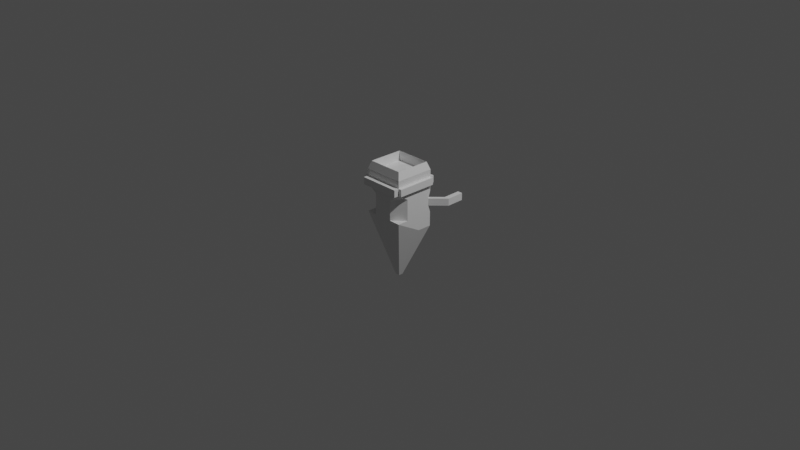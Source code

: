 # Source: torch.blend  (saved by Blender 3.6.13; exported with 4.5.12 LTS)
import bpy
from mathutils import Matrix  # noqa: F401  (used for matrix-valued properties, if any)

bpy.ops.wm.read_factory_settings(use_empty=True)
scene = bpy.context.scene
scene.name = 'Scene'

# ---- collections
col_collection = bpy.data.collections.new('Collection'); scene.collection.children.link(col_collection)

# ---- materials (node trees are filled in below, after node groups)
mat_material = bpy.data.materials.new('Material')
mat_material.alpha_threshold = 0.0
mat_material.use_transparent_shadow = False
mat_material.roughness = 0.5
mat_material.line_color = (0.0, 0.0, 0.0, 1.0)

# ---- material node trees
mat_material.use_nodes = True; mat_material.node_tree.nodes.clear()
_N = mat_material.node_tree.nodes; _L = mat_material.node_tree.links
n0 = _N.new('ShaderNodeOutputMaterial'); n0.name = 'Material Output'; n0.location = (300, 300)
n1 = _N.new('ShaderNodeBsdfPrincipled'); n1.name = 'Principled BSDF'; n1.location = (10, 300)
n1.distribution = 'GGX'
n1.subsurface_method = 'RANDOM_WALK_SKIN'
n1.inputs[3].default_value = 1.45
n1.inputs[27].default_value = (0.0, 0.0, 0.0, 1.0)
n1.inputs[28].default_value = 1.0
_L.new(n1.outputs[0], n0.inputs[0])
n0.is_active_output = True

# ---- world
world_world = bpy.data.worlds.new('World'); scene.world = world_world
world_world.use_nodes = True; world_world.node_tree.nodes.clear()
_N = world_world.node_tree.nodes; _L = world_world.node_tree.links
n0 = _N.new('ShaderNodeOutputWorld'); n0.name = 'World Output'; n0.location = (300, 300)
n1 = _N.new('ShaderNodeBackground'); n1.name = 'Background'; n1.location = (10, 300)
n1.inputs[0].default_value = (0.05088, 0.05088, 0.05088, 1.0)
_L.new(n1.outputs[0], n0.inputs[0])
n0.is_active_output = True
world_world.color = (0.05088, 0.05088, 0.05088)
world_world.use_sun_shadow = False
world_world.sun_shadow_jitter_overblur = 0.0

# ---- cameras
cam_camera = bpy.data.cameras.new('Camera')
cam_camera.clip_end = 100.0
cam_camera.ortho_scale = 7.314

# ---- lights
light_light = bpy.data.lights.new('Light', 'POINT')
light_light.transmission_factor = 0.0
light_light.energy = 1000.0
light_light.shadow_soft_size = 0.1
light_light.shadow_maximum_resolution = 0.006
light_light.use_absolute_resolution = True

# ---- meshes
me_cube = bpy.data.meshes.new('Cube')
me_cube.from_pydata([(0.1105, 0.1105, -1.0), (1.0, 1.0, -0.1105), (0.1105, -0.1105, -1.0), (-1.0, 1.0, -0.1105), (-0.1105, 0.1105, -1.0), (-0.1105, -0.1105, -1.0), (1.0, 1.0, 0.869), (0.869, 0.869, 1.0), (1.0, -1.0, 0.869), (0.869, -0.869, 1.0), (-0.869, 0.869, 1.0), (-1.0, 1.0, 0.869), (-0.869, -0.869, 1.0), (-1.0, -1.0, 0.869), (0.869, -0.869, 0.901), (-0.869, -0.869, 0.901), (0.869, 0.869, 0.901), (-0.869, 0.869, 0.901), (1.0, 1.0, 0.6241), (-1.0, 1.0, 0.6241), (1.0, -1.0, 0.6241), (-1.0, -1.0, 0.6241), (1.0, 1.0, 0.1344), (-1.0, 1.0, 0.1344), (1.0, 1.0, 0.5017), (-1.0, 1.0, 0.5017), (1.0, 1.0, 0.7466), (-1.0, 1.0, 0.7466), (1.0, -1.0, 0.7466), (-1.0, -1.0, 0.7466), (-1.0, 1.202, 0.6241), (1.0, 1.202, 0.6241), (1.0, 1.202, 0.7466), (-1.0, 1.202, 0.7466), (-1.152, -1.0, 0.7466), (-1.152, -1.0, 0.6241), (-1.152, 1.0, 0.6241), (-1.152, 1.0, 0.7466), (1.0, -1.255, 0.7466), (1.0, -1.255, 0.6241), (-1.0, -1.255, 0.7466), (-1.0, -1.255, 0.6241), (1.162, -1.0, 0.7466), (1.162, -1.0, 0.6241), (1.162, 1.0, 0.6241), (1.162, 1.0, 0.7466), (1.0, 0.8768, 0.3792), (0.8768, 1.0, 0.3792), (1.0, 1.0, 0.5016), (0.8768, 1.0, 0.2568), (1.0, 0.8768, 0.2568), (1.0, 1.0, 0.1344), (-0.8794, 1.0, 0.3792), (-1.0, 0.8794, 0.3792), (-1.0, 1.0, 0.4998), (-1.0, 0.8794, 0.2568), (-0.8794, 1.0, 0.2568), (-1.0, 1.0, 0.1362), (1.318, 1.212, 0.3792), (1.195, 1.335, 0.3792), (1.195, 1.335, 0.2568), (1.318, 1.212, 0.2568), (1.645, 1.556, 0.3792), (1.387, 2.447, 0.2568), (1.631, 2.451, 0.2568), (1.645, 1.556, 0.2568), (1.645, 1.556, 0.3792), (1.401, 1.552, 0.3792), (1.401, 1.552, 0.2568), (1.645, 1.556, 0.2568), (1.387, 2.447, 0.3792), (1.631, 2.451, 0.3792), (-0.8794, 1.0, 0.3792), (-1.0, 0.8794, 0.3792), (-1.0, 0.8794, 0.2568), (-0.8794, 1.0, 0.2568), (-1.418, 2.497, 0.3792), (-1.653, 1.567, 0.3792), (-1.653, 1.567, 0.2568), (-1.627, 2.5, 0.3792), (-1.43, 1.579, 0.3792), (-1.638, 1.582, 0.3792), (-1.638, 1.582, 0.2568), (-1.43, 1.579, 0.2568), (-1.418, 2.497, 0.2568), (-1.627, 2.5, 0.2568), (1.0, -1.0, 0.1344), (0.1105, -0.1105, -1.0), (1.0, 0.2843, -0.1105), (-0.1105, -0.1105, -1.0), (-1.0, -1.0, 0.1344), (-1.0, 0.2843, -0.1105), (-1.0, -0.4856, 0.3792), (-0.4856, -1.0, 0.3792), (-0.4856, -1.0, 0.1344), (-1.0, -0.4856, 0.1344), (-1.0, -1.0, 0.1344), (-1.0, -0.4856, 0.5017), (-0.4856, -1.0, 0.5017), (-1.0, -1.0, 0.6241), (-0.4856, -1.0, 0.2568), (-1.0, -0.4856, 0.2568), (0.441, -1.0, 0.3792), (1.0, -0.441, 0.3792), (1.0, -0.441, 0.1344), (0.441, -1.0, 0.1344), (1.0, -1.0, 0.1344), (0.441, -1.0, 0.5017), (1.0, -0.441, 0.5017), (1.0, -1.0, 0.6241), (1.0, -0.441, 0.2568), (0.441, -1.0, 0.2568), (-0.8308, -0.8219, 0.1316), (-0.9495, -1.002, 0.1518), (-0.875, -0.9189, 0.1504), (0.869, -0.869, 0.8355), (-0.869, -0.869, 0.8355), (0.869, 0.869, 0.8355), (-0.869, 0.869, 0.8355)], [(96, 112), (96, 113), (113, 114)], [(27, 11, 6, 26), (29, 13, 11, 27), (4, 0, 2, 5), (10, 12, 15, 17), (107, 109, 20, 21, 99, 98), (0, 4, 3, 1), (86, 106, 105, 94, 96, 90), (5, 2, 87, 89), (28, 8, 13, 29), (9, 12, 13, 8), (7, 9, 8, 6), (12, 10, 11, 13), (10, 7, 6, 11), (26, 6, 8, 28), (14, 16, 117, 115), (9, 7, 16, 14), (12, 9, 14, 15), (7, 10, 17, 16), (23, 57, 56, 49, 51, 22), (101, 92, 53, 55), (95, 101, 55, 57, 23), (46, 48, 24, 108, 103), (24, 18, 20, 109, 108), (25, 19, 18, 24), (3, 23, 22, 1), (4, 5, 89, 91, 3), (97, 99, 21, 19, 25), (111, 102, 93, 100), (52, 54, 25, 24, 48, 47), (22, 51, 50, 110, 104), (1, 22, 104, 106, 86, 88), (105, 111, 100, 94), (91, 90, 96, 95, 23, 3), (26, 28, 42, 45), (21, 20, 39, 41), (27, 19, 36, 37), (26, 18, 31, 32), (30, 33, 32, 31), (27, 26, 32, 33), (19, 27, 33, 30), (18, 19, 30, 31), (35, 34, 37, 36), (29, 27, 37, 34), (21, 29, 34, 35), (19, 21, 35, 36), (39, 38, 40, 41), (29, 21, 41, 40), (28, 29, 40, 38), (20, 28, 38, 39), (44, 45, 42, 43), (18, 26, 45, 44), (20, 18, 44, 43), (28, 20, 43, 42), (46, 47, 48), (49, 50, 51), (46, 50, 61, 58), (92, 97, 25, 54, 53), (52, 53, 54), (55, 56, 57), (55, 53, 73, 74), (56, 52, 47, 49), (58, 61, 65, 62), (47, 46, 58, 59), (49, 47, 59, 60), (50, 49, 60, 61), (60, 59, 67, 68), (63, 70, 71, 64), (61, 60, 68, 69, 65), (69, 66, 62, 65), (67, 66, 71, 70), (59, 58, 62, 66, 67), (69, 68, 63, 64), (66, 69, 64, 71), (68, 67, 70, 63), (74, 73, 77, 78), (56, 55, 74, 75), (52, 56, 75, 72), (53, 52, 72, 73), (72, 75, 83, 80), (78, 77, 81, 82), (75, 74, 78, 82, 83), (76, 84, 85, 79), (80, 83, 84, 76), (73, 72, 80, 81, 77), (83, 82, 85, 84), (81, 80, 76, 79), (82, 81, 79, 85), (86, 87, 88), (89, 90, 91), (86, 90, 89, 87), (2, 0, 1, 88, 87), (94, 95, 96), (97, 98, 99), (97, 92, 93, 98), (101, 95, 94, 100), (92, 101, 100, 93), (50, 46, 103, 110), (104, 105, 106), (107, 108, 109), (107, 102, 103, 108), (111, 105, 104, 110), (102, 111, 110, 103), (102, 107, 98, 93), (117, 118, 116, 115), (17, 15, 116, 118), (15, 14, 115, 116), (16, 17, 118, 117)])
_uv = me_cube.uv_layers.new(name='UVMap')
_uv.uv.foreach_set('vector', [0.5933, 0.25, 0.6086, 0.25, 0.6086, 0.5, 0.5933, 0.5, 0.5933, 0.0, 0.6086, 0.0, 0.6086, 0.25, 0.5933, 0.25, 0.2362, 0.6112, 0.2638, 0.6112, 0.2638, 0.6388, 0.2362, 0.6388, 0.8586, 0.5164, 0.8586, 0.7336, 0.8586, 0.7336, 0.8586, 0.5164, 0.5627, 0.8199, 0.578, 0.75, 0.578, 0.75, 0.578, 1.0, 0.578, 1.0, 0.5627, 0.9357, 0.2638, 0.6112, 0.2362, 0.6112, 0.125, 0.5, 0.375, 0.5, 0.5168, 0.75, 0.5168, 0.75, 0.5168, 0.8199, 0.5168, 0.9357, 0.5168, 1.0, 0.5168, 1.0, 0.2362, 0.6388, 0.2638, 0.6388, 0.2638, 0.6388, 0.2362, 0.6388, 0.5933, 0.75, 0.6086, 0.75, 0.6086, 1.0, 0.5933, 1.0, 0.6414, 0.7336, 0.8586, 0.7336, 0.875, 0.75, 0.625, 0.75, 0.6414, 0.5164, 0.6414, 0.7336, 0.6086, 0.75, 0.6086, 0.5, 0.8586, 0.7336, 0.8586, 0.5164, 0.875, 0.5, 0.875, 0.75, 0.8586, 0.5164, 0.6414, 0.5164, 0.625, 0.5, 0.875, 0.5, 0.5933, 0.5, 0.6086, 0.5, 0.6086, 0.75, 0.5933, 0.75, 0.6414, 0.7336, 0.6414, 0.5164, 0.6414, 0.5164, 0.6414, 0.7336, 0.6414, 0.7336, 0.6414, 0.5164, 0.6414, 0.5164, 0.6414, 0.7336, 0.8586, 0.7336, 0.6414, 0.7336, 0.6414, 0.7336, 0.8586, 0.7336, 0.6414, 0.5164, 0.8586, 0.5164, 0.8586, 0.5164, 0.6414, 0.5164, 0.5168, 0.25, 0.517, 0.25, 0.5321, 0.2651, 0.5321, 0.4846, 0.5168, 0.5, 0.5168, 0.5, 0.5321, 0.0643, 0.5474, 0.0643, 0.5474, 0.2349, 0.5321, 0.2349, 0.5168, 0.0643, 0.5321, 0.0643, 0.5321, 0.2349, 0.517, 0.25, 0.5168, 0.25, 0.5474, 0.5154, 0.5627, 0.5, 0.5627, 0.5, 0.5627, 0.6801, 0.5474, 0.6801, 0.5627, 0.5, 0.578, 0.5, 0.578, 0.75, 0.578, 0.75, 0.5627, 0.6801, 0.5627, 0.25, 0.578, 0.25, 0.578, 0.5, 0.5627, 0.5, 0.4862, 0.25, 0.5168, 0.25, 0.5168, 0.5, 0.4862, 0.5, 0.2362, 0.6112, 0.2362, 0.6388, 0.2362, 0.6388, 0.125, 0.5895, 0.125, 0.5, 0.5627, 0.0643, 0.578, 0.0, 0.578, 0.0, 0.578, 0.25, 0.5627, 0.25, 0.5321, 0.8199, 0.5474, 0.8199, 0.5474, 0.9357, 0.5321, 0.9357, 0.5474, 0.2651, 0.5625, 0.25, 0.5627, 0.25, 0.5627, 0.5, 0.5627, 0.5, 0.5474, 0.4846, 0.5168, 0.5, 0.5168, 0.5, 0.5321, 0.5154, 0.5321, 0.6801, 0.5168, 0.6801, 0.4862, 0.5, 0.5168, 0.5, 0.5168, 0.6801, 0.5168, 0.75, 0.5168, 0.75, 0.4862, 0.5895, 0.5168, 0.8199, 0.5321, 0.8199, 0.5321, 0.9357, 0.5168, 0.9357, 0.4862, 0.1605, 0.5168, 0.0, 0.5168, 0.0, 0.5168, 0.0643, 0.5168, 0.25, 0.4862, 0.25, 0.5933, 0.5, 0.5933, 0.75, 0.5933, 0.75, 0.5933, 0.5, 0.578, 1.0, 0.578, 0.75, 0.578, 0.75, 0.578, 1.0, 0.5933, 0.25, 0.578, 0.25, 0.578, 0.25, 0.5933, 0.25, 0.5933, 0.5, 0.578, 0.5, 0.578, 0.5, 0.5933, 0.5, 0.578, 0.25, 0.5933, 0.25, 0.5933, 0.5, 0.578, 0.5, 0.5933, 0.25, 0.5933, 0.5, 0.5933, 0.5, 0.5933, 0.25, 0.578, 0.25, 0.5933, 0.25, 0.5933, 0.25, 0.578, 0.25, 0.578, 0.5, 0.578, 0.25, 0.578, 0.25, 0.578, 0.5, 0.578, 0.0, 0.5933, 0.0, 0.5933, 0.25, 0.578, 0.25, 0.5933, 0.0, 0.5933, 0.25, 0.5933, 0.25, 0.5933, 0.0, 0.578, 1.0, 0.5933, 1.0, 0.5933, 1.0, 0.578, 1.0, 0.578, 0.25, 0.578, 0.0, 0.578, 0.0, 0.578, 0.25, 0.578, 0.75, 0.5933, 0.75, 0.5933, 1.0, 0.578, 1.0, 0.5933, 1.0, 0.578, 1.0, 0.578, 1.0, 0.5933, 1.0, 0.5933, 0.75, 0.5933, 1.0, 0.5933, 1.0, 0.5933, 0.75, 0.578, 0.75, 0.5933, 0.75, 0.5933, 0.75, 0.578, 0.75, 0.578, 0.5, 0.5933, 0.5, 0.5933, 0.75, 0.578, 0.75, 0.578, 0.5, 0.5933, 0.5, 0.5933, 0.5, 0.578, 0.5, 0.578, 0.75, 0.578, 0.5, 0.578, 0.5, 0.578, 0.75, 0.5933, 0.75, 0.578, 0.75, 0.578, 0.75, 0.5933, 0.75, 0.5474, 0.5154, 0.5474, 0.5, 0.5627, 0.5, 0.5321, 0.4846, 0.5321, 0.5, 0.5168, 0.5, 0.5474, 0.5154, 0.5321, 0.5154, 0.5321, 0.5154, 0.5474, 0.5154, 0.5474, 0.0643, 0.5627, 0.0643, 0.5627, 0.25, 0.5625, 0.25, 0.5474, 0.2349, 0.5474, 0.2651, 0.5474, 0.25, 0.5625, 0.25, 0.5321, 0.2349, 0.5321, 0.25, 0.517, 0.25, 0.5321, 0.2349, 0.5474, 0.2349, 0.5474, 0.2349, 0.5321, 0.2349, 0.5321, 0.2651, 0.5474, 0.2651, 0.5474, 0.4846, 0.5321, 0.4846, 0.5474, 0.5154, 0.5321, 0.5154, 0.5321, 0.5154, 0.5474, 0.5154, 0.5474, 0.5, 0.5474, 0.5154, 0.5474, 0.5154, 0.5474, 0.5, 0.5321, 0.4846, 0.5474, 0.4846, 0.5474, 0.4846, 0.5321, 0.4846, 0.5321, 0.5, 0.5321, 0.4846, 0.5321, 0.4846, 0.5321, 0.5, 0.5321, 0.4846, 0.5474, 0.4846, 0.5474, 0.4846, 0.5321, 0.4846, 0.5321, 0.4846, 0.5474, 0.4846, 0.5474, 0.5154, 0.5321, 0.5154, 0.5321, 0.5, 0.5321, 0.4846, 0.5321, 0.4846, 0.5321, 0.5, 0.5321, 0.5, 0.5321, 0.5154, 0.5474, 0.5154, 0.5474, 0.5154, 0.5321, 0.5154, 0.5474, 0.5, 0.5474, 0.5154, 0.5474, 0.5154, 0.5474, 0.5, 0.5474, 0.5, 0.5474, 0.5154, 0.5474, 0.5154, 0.5474, 0.5154, 0.5474, 0.5, 0.5321, 0.5, 0.5321, 0.4846, 0.5321, 0.4846, 0.5321, 0.5, 0.5474, 0.5154, 0.5321, 0.5154, 0.5321, 0.5154, 0.5474, 0.5154, 0.5321, 0.4846, 0.5474, 0.4846, 0.5474, 0.4846, 0.5321, 0.4846, 0.5321, 0.2349, 0.5474, 0.2349, 0.5474, 0.2349, 0.5321, 0.2349, 0.5321, 0.25, 0.5321, 0.2349, 0.5321, 0.2349, 0.5321, 0.25, 0.5474, 0.2651, 0.5321, 0.2651, 0.5321, 0.2651, 0.5474, 0.2651, 0.5474, 0.25, 0.5474, 0.2651, 0.5474, 0.2651, 0.5474, 0.25, 0.5474, 0.2651, 0.5321, 0.2651, 0.5321, 0.2651, 0.5474, 0.2651, 0.5321, 0.2349, 0.5474, 0.2349, 0.5474, 0.2387, 0.5321, 0.2387, 0.5321, 0.25, 0.5321, 0.2349, 0.5321, 0.2349, 0.5321, 0.2368, 0.5321, 0.25, 0.5474, 0.2651, 0.5321, 0.2651, 0.5321, 0.2387, 0.5474, 0.2387, 0.5474, 0.2651, 0.5321, 0.2651, 0.5321, 0.2651, 0.5474, 0.2651, 0.5474, 0.25, 0.5474, 0.2651, 0.5474, 0.2651, 0.5474, 0.2519, 0.5474, 0.25, 0.5321, 0.25, 0.5321, 0.2368, 0.5321, 0.2368, 0.5321, 0.25, 0.5474, 0.2519, 0.5474, 0.2651, 0.5474, 0.2651, 0.5474, 0.2519, 0.5321, 0.2387, 0.5474, 0.2387, 0.5474, 0.2387, 0.5321, 0.2387, 0.4862, 0.75, 0.2638, 0.6388, 0.4862, 0.5895, 0.2362, 0.6388, 0.125, 0.75, 0.125, 0.5895, 0.375, 0.75, 0.125, 0.75, 0.2362, 0.6388, 0.2638, 0.6388, 0.2638, 0.6388, 0.2638, 0.6112, 0.4862, 0.5, 0.4862, 0.5895, 0.2638, 0.6388, 0.5168, 0.0, 0.5168, 0.0643, 0.5168, 0.0, 0.5627, 0.0643, 0.5627, 0.0, 0.578, 0.0, 0.5627, 0.0643, 0.5474, 0.0643, 0.5474, 0.0, 0.5627, 0.0, 0.5321, 0.0643, 0.5168, 0.0643, 0.5168, 0.0, 0.5321, 0.0, 0.5474, 0.0643, 0.5321, 0.0643, 0.5321, 0.0, 0.5474, 0.0, 0.5321, 0.5154, 0.5474, 0.5154, 0.5474, 0.6801, 0.5321, 0.6801, 0.5168, 0.6801, 0.5168, 0.75, 0.5168, 0.75, 0.5627, 0.8199, 0.5627, 0.75, 0.578, 0.75, 0.5627, 0.8199, 0.5474, 0.8199, 0.5474, 0.6801, 0.5627, 0.6801, 0.5321, 0.8199, 0.5168, 0.8199, 0.5168, 0.6801, 0.5321, 0.6801, 0.5474, 0.8199, 0.5321, 0.8199, 0.5321, 0.6801, 0.5474, 0.6801, 0.5474, 0.8199, 0.5627, 0.8199, 0.5627, 0.9357, 0.5474, 0.9357, 0.6414, 0.5164, 0.8586, 0.5164, 0.8586, 0.7336, 0.6414, 0.7336, 0.8586, 0.5164, 0.8586, 0.7336, 0.8586, 0.7336, 0.8586, 0.5164, 0.8586, 0.7336, 0.6414, 0.7336, 0.6414, 0.7336, 0.8586, 0.7336, 0.6414, 0.5164, 0.8586, 0.5164, 0.8586, 0.5164, 0.6414, 0.5164])
me_cube.materials.append(mat_material)
me_cube.use_mirror_vertex_groups = False
me_cube.update()

# ---- objects
ob_cube = bpy.data.objects.new('Cube', me_cube)
ob_light = bpy.data.objects.new('Light', light_light)
ob_camera = bpy.data.objects.new('Camera', cam_camera)

# ---- transforms, parenting, visibility, modifiers, constraints
ob_cube.location = (0.0, 0.0, 0.0)
ob_cube.scale = (0.2222, 0.2166, 0.6341)
ob_cube.lock_rotations_4d = False
ob_cube.empty_display_type = 'ARROWS'
ob_cube.lineart.crease_threshold = 0.0
ob_light.location = (4.076, 1.005, 5.904)
ob_light.rotation_euler = (0.6503, 0.05522, 1.866)
ob_light.lock_rotations_4d = False
ob_light.empty_display_type = 'ARROWS'
ob_light.color = (0.0, 0.0, 0.0, 0.0)
ob_light.lineart.crease_threshold = 0.0
ob_camera.location = (7.359, -6.926, 4.958)
ob_camera.rotation_euler = (1.109, 0.0, 0.8149)
ob_camera.lock_rotations_4d = False
ob_camera.empty_display_type = 'ARROWS'
ob_camera.color = (0.0, 0.0, 0.0, 0.0)
ob_camera.display_type = 'WIRE'
ob_camera.lineart.crease_threshold = 0.0

# ---- collection membership
col_collection.objects.link(ob_cube)
col_collection.objects.link(ob_light)
col_collection.objects.link(ob_camera)

# ---- scene / render settings (as saved in the file)
scene.camera = ob_camera
scene.frame_start = 1; scene.frame_end = 250; scene.frame_set(1)
scene.render.engine = 'BLENDER_EEVEE_NEXT'
scene.cycles.sampling_pattern = 'TABULATED_SOBOL'
scene.view_settings.view_transform = 'Filmic'
bpy.context.view_layer.update()
